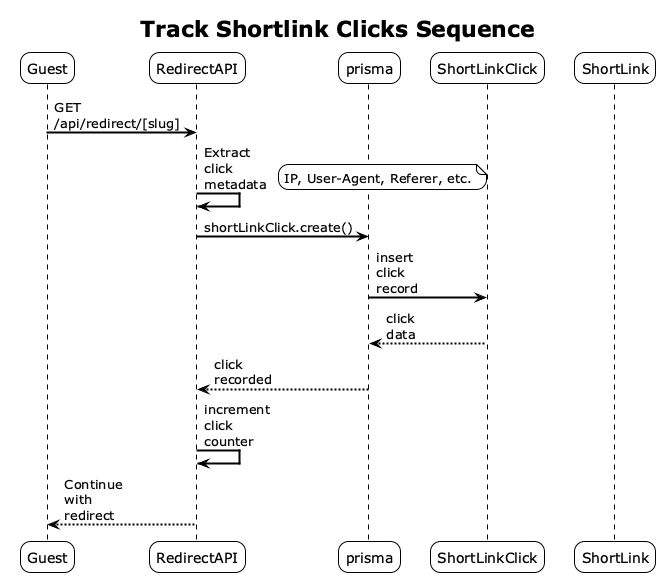

The diagram above was rendered by PlantUML. Its source (embedded in the PNG):
@startuml
!theme plain
skinparam sequenceArrowThickness 2
skinparam roundcorner 20
skinparam maxmessagesize 60

title Track Shortlink Clicks Sequence
participant Guest
participant RedirectAPI
participant prisma
participant ShortLinkClick
participant ShortLink

Guest -> RedirectAPI: GET /api/redirect/[slug]
RedirectAPI -> RedirectAPI: Extract click metadata
note right: IP, User-Agent, Referer, etc.
RedirectAPI -> prisma: shortLinkClick.create()
prisma -> ShortLinkClick: insert click record
ShortLinkClick --> prisma: click data
prisma --> RedirectAPI: click recorded
RedirectAPI -> RedirectAPI: increment click counter
RedirectAPI --> Guest: Continue with redirect

@enduml